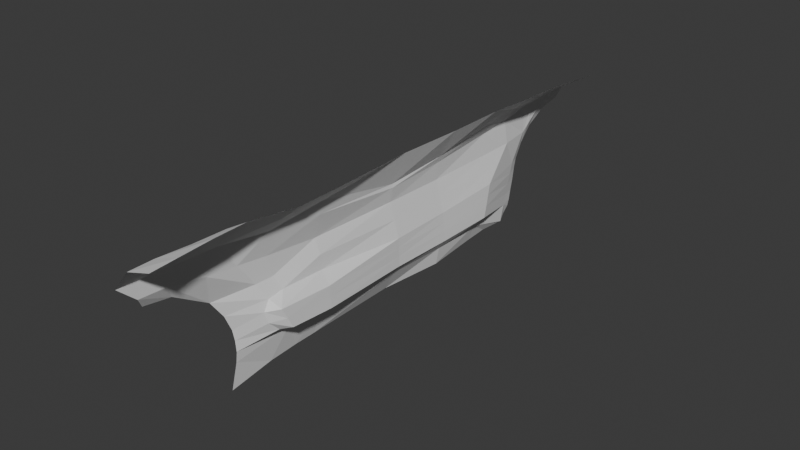 # Source: SupraModel.blend  (saved by Blender 4.0.36; exported with 4.5.12 LTS)
import bpy
from mathutils import Matrix  # noqa: F401  (used for matrix-valued properties, if any)

bpy.ops.wm.read_factory_settings(use_empty=True)
scene = bpy.context.scene
scene.name = 'Scene'

# ---- collections
col_collection = bpy.data.collections.new('Collection'); scene.collection.children.link(col_collection)

# ---- world
world_world = bpy.data.worlds.new('World'); scene.world = world_world
world_world.use_nodes = True; world_world.node_tree.nodes.clear()
_N = world_world.node_tree.nodes; _L = world_world.node_tree.links
n0 = _N.new('ShaderNodeOutputWorld'); n0.name = 'World Output'; n0.location = (300, 300)
n1 = _N.new('ShaderNodeBackground'); n1.name = 'Background'; n1.location = (10, 300)
n1.inputs[0].default_value = (0.05088, 0.05088, 0.05088, 1.0)
_L.new(n1.outputs[0], n0.inputs[0])
n0.is_active_output = True
world_world.color = (0.05088, 0.05088, 0.05088)
world_world.use_sun_shadow = False
world_world.sun_shadow_jitter_overblur = 0.0

# ---- meshes
me_plane = bpy.data.meshes.new('Plane')
me_plane.from_pydata([(-3.353, 1.22, 0.9043), (-3.322, 1.533, 0.9026), (-3.349, 1.813, 0.9008), (-3.353, 0.78, 0.8957), (-3.353, 0.6739, 0.894), (-3.307, 1.22, 0.9964), (-3.307, 1.533, 0.9857), (-3.322, 1.813, 0.981), (-3.32, 0.78, 1.008), (-3.32, 0.667, 1.017), (-3.321, 1.22, 1.326), (-3.329, 1.533, 1.313), (-3.329, 1.904, 1.311), (-3.329, 0.78, 1.335), (-3.329, 0.5218, 1.363), (-3.313, 1.22, 1.409), (-3.311, 1.533, 1.427), (-3.311, 1.875, 1.465), (-3.285, 0.7823, 1.505), (-3.234, 0.5375, 1.547), (-3.244, 1.22, 1.566), (-3.231, 1.533, 1.566), (-3.227, 1.815, 1.568), (-3.215, 0.78, 1.575), (-3.199, 0.5773, 1.585), (-3.31, 1.22, 1.393), (-3.297, 0.7812, 1.446), (-3.323, 1.533, 1.395), (-3.305, 0.5168, 1.473), (-3.338, 1.889, 1.411), (-3.278, 1.22, 1.171), (-3.301, 0.78, 1.204), (-3.288, 1.533, 1.167), (-3.301, 0.5717, 1.213), (-3.288, 1.88, 1.18), (-3.346, 2.06, 0.9022), (-3.361, 2.15, 0.9819), (-3.344, 2.06, 0.9022), (-3.362, 2.11, 0.9222), (-3.361, 2.14, 0.9522), (-3.366, 2.2, 1.18), (-3.329, 1.904, 1.311), (-3.349, 2.224, 1.311), (-3.347, 2.263, 1.344), (-3.366, 2.24, 1.25), (-3.346, 2.14, 1.18), (-3.357, 1.937, 0.9015), (-3.344, 2.082, 0.9814), (-3.348, 2.224, 1.441), (-3.348, 2.294, 1.445), (-3.329, 2.064, 1.311), (-3.341, 2.056, 1.421), (-3.179, 2.525, 1.551), (-3.275, 2.224, 1.511), (-3.265, 2.294, 1.521), (-3.294, 2.056, 1.491), (-3.336, 2.525, 1.458), (-3.224, 2.525, 1.523), (-3.211, 2.224, 1.561), (-3.203, 2.294, 1.561), (-3.215, 2.056, 1.561), (-3.348, 2.329, 1.39), (-3.366, 2.306, 1.32), (-3.344, 2.433, 1.432), (-3.362, 2.41, 1.379), (-3.341, 2.526, 1.446), (-3.359, 2.511, 1.401), (-3.248, 0.7707, 1.106), (-3.243, 0.5336, 1.124), (-3.276, 1.22, 1.084), (-3.28, 1.533, 1.076), (-3.28, 1.847, 1.081), (-3.363, 2.175, 1.081), (-3.346, 2.111, 1.081), (-3.277, 1.22, 1.127), (-3.284, 1.533, 1.121), (-3.284, 1.863, 1.131), (-3.366, 2.188, 1.131), (-3.345, 2.125, 1.131), (-3.251, 0.7707, 1.155), (-3.247, 0.5097, 1.173), (-3.244, 0.7707, 1.057), (-3.24, 0.5574, 1.075), (-3.274, 1.22, 1.04), (-3.277, 1.533, 1.031), (-3.277, 1.83, 1.031), (-3.363, 2.163, 1.031), (-3.346, 2.096, 1.031), (-3.353, 0.5361, 0.8866), (-3.32, 0.6082, 1.024), (-3.334, 0.384, 1.379), (-3.301, 0.4972, 1.203), (-3.293, 0.4823, 1.107), (-3.297, 0.4681, 1.159), (-3.29, 0.5322, 1.058), (-3.354, 0.3339, 0.856), (-3.341, 0.3526, 0.9786), (-3.319, 0.2289, 1.407), (-3.342, 0.3123, 1.198), (-3.337, 0.3504, 1.077), (-3.339, 0.3422, 1.126), (-3.335, 0.3527, 1.028), (-3.3, 1.22, 1.249), (-3.309, 1.533, 1.24), (-3.309, 1.892, 1.246), (-3.304, 0.78, 1.27), (-3.326, 0.5468, 1.269), (-3.328, 0.4615, 1.271), (-3.354, 0.262, 1.273), (-3.319, 0.0625, 1.442), (-3.346, 0.0956, 1.378), (-3.319, -0.06127, 1.449), (-3.346, -0.02816, 1.397), (-3.329, 0.5218, 1.363), (-3.28, 0.3044, 1.578), (-3.334, 0.3044, 1.491), (-3.319, 0.1493, 1.506), (-3.319, -0.01711, 1.516), (-3.319, -0.1409, 1.522), (-3.277, 0.1493, 1.584), (-3.262, -0.01711, 1.604), (-3.244, -0.1409, 1.615), (-3.173, 0.3044, 1.639), (-3.162, 0.1493, 1.644), (-3.14, -0.01711, 1.651), (-3.13, -0.1409, 1.651)], [], [(4, 3, 8, 9), (1, 2, 7, 6), (3, 0, 5, 8), (0, 1, 6, 5), (105, 102, 10, 13), (102, 103, 11, 10), (106, 105, 13, 14), (103, 104, 12, 11), (26, 25, 15, 18), (25, 27, 16, 15), (28, 26, 18, 19), (27, 29, 17, 16), (19, 18, 23, 24), (16, 17, 22, 21), (18, 15, 20, 23), (15, 16, 21, 20), (11, 12, 29, 27), (14, 13, 26, 28), (10, 11, 27, 25), (13, 10, 25, 26), (75, 76, 34, 32), (80, 79, 31, 33), (74, 75, 32, 30), (79, 74, 30, 31), (87, 47, 36, 86), (42, 50, 51, 48), (42, 45, 40), (42, 40, 44, 43), (12, 41, 29), (85, 7, 47, 87), (48, 49, 54, 53), (42, 43, 49, 48), (48, 51, 55, 53), (50, 12, 29, 51), (54, 49, 56, 57), (59, 54, 57, 52), (51, 29, 17, 55), (55, 17, 22, 60), (53, 54, 59, 58), (53, 55, 60, 58), (45, 50, 34), (42, 50, 45), (50, 12, 104, 34), (7, 2, 46), (7, 46, 35), (7, 35, 37), (38, 47, 37), (39, 47, 38), (47, 7, 37), (47, 39, 36), (49, 61, 63), (43, 44, 62, 61), (65, 56, 63), (61, 62, 64, 63), (49, 43, 61), (63, 64, 66, 65), (56, 49, 63), (76, 71, 73, 78), (78, 73, 72, 77), (81, 83, 69, 67), (83, 84, 70, 69), (82, 81, 67, 68), (84, 85, 71, 70), (45, 78, 77, 40), (34, 76, 78, 45), (67, 69, 74, 79), (69, 70, 75, 74), (68, 67, 79, 80), (70, 71, 76, 75), (6, 7, 85, 84), (9, 8, 81, 82), (5, 6, 84, 83), (8, 5, 83, 81), (71, 85, 87, 73), (73, 87, 86, 72), (80, 33, 91, 93), (106, 14, 90, 107), (4, 9, 89, 88), (9, 82, 94, 89), (82, 68, 92, 94), (68, 80, 93, 92), (93, 91, 98, 100), (107, 90, 97, 108), (88, 89, 96, 95), (94, 92, 99, 101), (92, 93, 100, 99), (89, 94, 101, 96), (91, 107, 108, 98), (33, 106, 107, 91), (32, 34, 104, 103), (33, 31, 105, 106), (30, 32, 103, 102), (31, 30, 102, 105), (108, 97, 109, 110), (110, 109, 111, 112), (14, 28, 113), (111, 109, 117, 118), (97, 90, 115, 116), (90, 14, 28, 115), (109, 97, 116, 117), (118, 117, 120, 121), (116, 115, 114, 119), (115, 28, 19, 114), (117, 116, 119, 120), (121, 120, 124, 125), (120, 119, 123, 124), (114, 19, 24, 122), (119, 114, 122, 123)])
_uv = me_plane.uv_layers.new(name='UVMap')
_uv.uv.foreach_set('vector', [0.0, 0.0, 0.0, 0.0, 0.0, 0.0, 0.0, 0.0, 0.0, 0.0, 0.0, 0.0, 0.0, 0.0, 0.0, 0.0, 0.0, 0.0, 0.0, 0.0, 0.0, 0.0, 0.0, 0.0, 0.0, 0.0, 0.0, 0.0, 0.0, 0.0, 0.0, 0.0, 0.0, 0.0, 0.0, 0.0, 0.0, 0.0, 0.0, 0.0, 0.0, 0.0, 0.0, 0.0, 0.0, 0.0, 0.0, 0.0, 0.0, 0.0, 0.0, 0.0, 0.0, 0.0, 0.0, 0.0, 0.0, 0.0, 0.0, 0.0, 0.0, 0.0, 0.0, 0.0, 0.0, 0.0, 0.0, 0.0, 0.0, 0.0, 0.0, 0.0, 0.0, 0.0, 0.0, 0.0, 0.0, 0.0, 0.0, 0.0, 0.0, 0.0, 0.0, 0.0, 0.0, 0.0, 0.0, 0.0, 0.0, 0.0, 0.0, 0.0, 0.0, 0.0, 0.0, 0.0, 0.0, 0.0, 0.0, 0.0, 0.0, 0.0, 0.0, 0.0, 0.0, 0.0, 0.0, 0.0, 0.0, 0.0, 0.0, 0.0, 0.0, 0.0, 0.0, 0.0, 0.0, 0.0, 0.0, 0.0, 0.0, 0.0, 0.0, 0.0, 0.0, 0.0, 0.0, 0.0, 0.0, 0.0, 0.0, 0.0, 0.0, 0.0, 0.0, 0.0, 0.0, 0.0, 0.0, 0.0, 0.0, 0.0, 0.0, 0.0, 0.0, 0.0, 0.0, 0.0, 0.0, 0.0, 0.0, 0.0, 0.0, 0.0, 0.0, 0.0, 0.0, 0.0, 0.0, 0.0, 0.0, 0.0, 0.0, 0.0, 0.0, 0.0, 0.0, 0.0, 0.0, 0.0, 0.0, 0.0, 0.0, 0.0, 0.0, 0.0, 0.0, 0.0, 0.0, 0.0, 0.0, 0.0, 0.0, 0.0, 0.0, 0.0, 0.0, 0.0, 0.0, 0.0, 0.0, 0.0, 0.0, 0.0, 0.0, 0.0, 0.0, 0.0, 0.0, 0.0, 0.0, 0.0, 0.0, 0.0, 0.0, 0.0, 0.0, 0.0, 0.0, 0.0, 0.0, 0.0, 0.0, 0.0, 0.0, 0.0, 0.0, 0.0, 0.0, 0.0, 0.0, 0.0, 0.0, 0.0, 0.0, 0.0, 0.0, 0.0, 0.0, 0.0, 0.0, 0.0, 0.0, 0.0, 0.0, 0.0, 0.0, 0.0, 0.0, 0.0, 0.0, 0.0, 0.0, 0.0, 0.0, 0.0, 0.0, 0.0, 0.0, 0.0, 0.0, 0.0, 0.0, 0.0, 0.0, 0.0, 0.0, 0.0, 0.0, 0.0, 0.0, 0.0, 0.0, 0.0, 0.0, 0.0, 0.0, 0.0, 0.0, 0.0, 0.0, 0.0, 0.0, 0.0, 0.0, 0.0, 0.0, 0.0, 0.0, 0.0, 0.0, 0.0, 0.0, 0.0, 0.0, 0.0, 0.0, 0.0, 0.0, 0.0, 0.0, 0.0, 0.0, 0.0, 0.0, 0.0, 0.0, 0.0, 0.0, 0.0, 0.0, 0.0, 0.0, 0.0, 0.0, 0.0, 0.0, 0.0, 0.0, 0.0, 0.0, 0.0, 0.0, 0.0, 0.0, 0.0, 0.0, 0.0, 0.0, 0.0, 0.0, 0.0, 0.0, 0.0, 0.0, 0.0, 0.0, 0.0, 0.0, 0.0, 0.0, 0.0, 0.0, 0.0, 0.0, 0.0, 0.0, 0.0, 0.0, 0.0, 0.0, 0.0, 0.0, 0.0, 0.0, 0.0, 0.0, 0.0, 0.0, 0.0, 0.0, 0.0, 0.0, 0.0, 0.0, 0.0, 0.0, 0.0, 0.0, 0.0, 0.0, 0.0, 0.0, 0.0, 0.0, 0.0, 0.0, 0.0, 0.0, 0.0, 0.0, 0.0, 0.0, 0.0, 0.0, 0.0, 0.0, 0.0, 0.0, 0.0, 0.0, 0.0, 0.0, 0.0, 0.0, 0.0, 0.0, 0.0, 0.0, 0.0, 0.0, 0.0, 0.0, 0.0, 0.0, 0.0, 0.0, 0.0, 0.0, 0.0, 0.0, 0.0, 0.0, 0.0, 0.0, 0.0, 0.0, 0.0, 0.0, 0.0, 0.0, 0.0, 0.0, 0.0, 0.0, 0.0, 0.0, 0.0, 0.0, 0.0, 0.0, 0.0, 0.0, 0.0, 0.0, 0.0, 0.0, 0.0, 0.0, 0.0, 0.0, 0.0, 0.0, 0.0, 0.0, 0.0, 0.0, 0.0, 0.0, 0.0, 0.0, 0.0, 0.0, 0.0, 0.0, 0.0, 0.0, 0.0, 0.0, 0.0, 0.0, 0.0, 0.0, 0.0, 0.0, 0.0, 0.0, 0.0, 0.0, 0.0, 0.0, 0.0, 0.0, 0.0, 0.0, 0.0, 0.0, 0.0, 0.0, 0.0, 0.0, 0.0, 0.0, 0.0, 0.0, 0.0, 0.0, 0.0, 0.0, 0.0, 0.0, 0.0, 0.0, 0.0, 0.0, 0.0, 0.0, 0.0, 0.0, 0.0, 0.0, 0.0, 0.0, 0.0, 0.0, 0.0, 0.0, 0.0, 0.0, 0.0, 0.0, 0.0, 0.0, 0.0, 0.0, 0.0, 0.0, 0.0, 0.0, 0.0, 0.0, 0.0, 0.0, 0.0, 0.0, 0.0, 0.0, 0.0, 0.0, 0.0, 0.0, 0.0, 0.0, 0.0, 0.0, 0.0, 0.0, 0.0, 0.0, 0.0, 0.0, 0.0, 0.0, 0.0, 0.0, 0.0, 0.0, 0.0, 0.0, 0.0, 0.0, 0.0, 0.0, 0.0, 0.0, 0.0, 0.0, 0.0, 0.0, 0.0, 0.0, 0.0, 0.0, 0.0, 0.0, 0.0, 0.0, 0.0, 0.0, 0.0, 0.0, 0.0, 0.0, 0.0, 0.0, 0.0, 0.0, 0.0, 0.0, 0.0, 0.0, 0.0, 0.0, 0.0, 0.0, 0.0, 0.0, 0.0, 0.0, 0.0, 0.0, 0.0, 0.0, 0.0, 0.0, 0.0, 0.0, 0.0, 0.0, 0.0, 0.0, 0.0, 0.0, 0.0, 0.0, 0.0, 0.0, 0.0, 0.0, 0.0, 0.0, 0.0, 0.0, 0.0, 0.0, 0.0, 0.0, 0.0, 0.0, 0.0, 0.0, 0.0, 0.0, 0.0, 0.0, 0.0, 0.0, 0.0, 0.0, 0.0, 0.0, 0.0, 0.0, 0.0, 0.0, 0.0, 0.0, 0.0, 0.0, 0.0, 0.0, 0.0, 0.0, 0.0, 0.0, 0.0, 0.0, 0.0, 0.0, 0.0, 0.0, 0.0, 0.0, 0.0, 0.0, 0.0, 0.0, 0.0, 0.0, 0.0, 0.0, 0.0, 0.0, 0.0, 0.0, 0.0, 0.0, 0.0, 0.0, 0.0, 0.0, 0.0, 0.0, 0.0, 0.0, 0.0, 0.0, 0.0, 0.0, 0.0, 0.0, 0.0, 0.0, 0.0, 0.0, 0.0, 0.0, 0.0, 0.0, 0.0, 0.0, 0.0, 0.0, 0.0, 0.0, 0.0, 0.0, 0.0, 0.0, 0.0, 0.0, 0.0, 0.0, 0.0, 0.0, 0.0, 0.0, 0.0, 0.0, 0.0, 0.0, 0.0, 0.0, 0.0, 0.0, 0.0, 0.0, 0.0, 0.0, 0.0, 0.0, 0.0, 0.0, 0.0, 0.0, 0.0, 0.0, 0.0, 0.0, 0.0, 0.0, 0.0, 0.0, 0.0, 0.0, 0.0, 0.0, 0.0, 0.0, 0.0, 0.0, 0.0, 0.0, 0.0, 0.0, 0.0, 0.0, 0.0, 0.0, 0.0, 0.0, 0.0, 0.0, 0.0, 0.0, 0.0, 0.0, 0.0, 0.0, 0.0, 0.0, 0.0, 0.0, 0.0, 0.0, 0.0, 0.0, 0.0, 0.0, 0.0, 0.0, 0.0, 0.0, 0.0, 0.0, 0.0, 0.0, 0.0, 0.0, 0.0, 0.0, 0.0, 0.0, 0.0, 0.0, 0.0, 0.0, 0.0, 0.0, 0.0, 0.0, 0.0, 0.0, 0.0, 0.0, 0.0, 0.0, 0.0, 0.0, 0.0, 0.0, 0.0, 0.0, 0.0, 0.0, 0.0, 0.0, 0.0, 0.0, 0.0, 0.0, 0.0, 0.0, 0.0, 0.0, 0.0, 0.0, 0.0, 0.0, 0.0, 0.0, 0.0, 0.0, 0.0, 0.0, 0.0, 0.0, 0.0, 0.0, 0.0, 0.0, 0.0, 0.0, 0.0, 0.0, 0.0, 0.0, 0.0, 0.0, 0.0, 0.0, 0.0])
me_plane.update()

# ---- objects
ob_front = bpy.data.objects.new('Front', None)
ob_side = bpy.data.objects.new('Side', None)
ob_top = bpy.data.objects.new('Top', None)
ob_rear = bpy.data.objects.new('Rear', None)
ob_plane = bpy.data.objects.new('Plane', me_plane)

# ---- transforms, parenting, visibility, modifiers, constraints
ob_front.location = (-3.598, -3.077, 1.192)
ob_front.rotation_euler = (1.571, 0.0, 3.142)
ob_front.empty_display_type = 'IMAGE'
ob_front.empty_display_size = 5.4
ob_front.use_empty_image_alpha = True
ob_front.color = (1.0, 1.0, 1.0, 0.15)
ob_front.hide_select = True
ob_side.location = (2.787, 1.243, -0.64)
ob_side.rotation_euler = (1.571, -0.0, -1.571)
ob_side.empty_display_type = 'IMAGE'
ob_side.empty_display_size = 5.38
ob_side.use_empty_image_alpha = True
ob_side.color = (1.0, 1.0, 1.0, 0.15)
ob_side.hide_select = True
ob_top.location = (-0.7113, 1.229, -2.539)
ob_top.rotation_euler = (0.0, -0.0, -1.571)
ob_top.empty_display_type = 'IMAGE'
ob_top.empty_display_size = 5.4
ob_top.use_empty_image_alpha = True
ob_top.color = (1.0, 1.0, 1.0, 0.15)
ob_top.hide_select = True
ob_rear.location = (-1.092, 5.606, 1.192)
ob_rear.rotation_euler = (1.571, 0.0, 3.142)
ob_rear.empty_display_type = 'IMAGE'
ob_rear.empty_display_size = 5.4
ob_rear.use_empty_image_alpha = True
ob_rear.color = (1.0, 1.0, 1.0, 0.15)
ob_rear.hide_select = True
ob_plane.location = (0.0, 0.0, 0.0)

# ---- collection membership
col_collection.objects.link(ob_front)
col_collection.objects.link(ob_side)
col_collection.objects.link(ob_top)
col_collection.objects.link(ob_rear)
col_collection.objects.link(ob_plane)

# ---- scene / render settings (as saved in the file)
scene.frame_start = 1; scene.frame_end = 250; scene.frame_set(0)
scene.render.engine = 'BLENDER_EEVEE_NEXT'
scene.cycles.sampling_pattern = 'TABULATED_SOBOL'
bpy.context.view_layer.update()

# ---- added for rendering (the .blend has no active camera and no usable light): camera, sun
cam_auto = bpy.data.cameras.new('AutoCamera')
cam_auto.lens = 50.0
cam_auto.sensor_width = 36.0
cam_auto.clip_end = 1000.0
ob_auto_camera = bpy.data.objects.new('AutoCamera', cam_auto)
scene.collection.objects.link(ob_auto_camera)
ob_auto_camera.location = (-0.664021, -1.90853, 3.32117)
ob_auto_camera.rotation_euler = (1.09748, -7.21219e-08, 0.694738)
scene.camera = ob_auto_camera
light_auto_sun = bpy.data.lights.new('AutoSun', 'SUN')
light_auto_sun.energy = 3.0
light_auto_sun.angle = 0.0523599
ob_auto_sun = bpy.data.objects.new('AutoSun', light_auto_sun)
scene.collection.objects.link(ob_auto_sun)
ob_auto_sun.rotation_euler = (0.872665, 0.174533, 0.523599)
bpy.context.view_layer.update()
